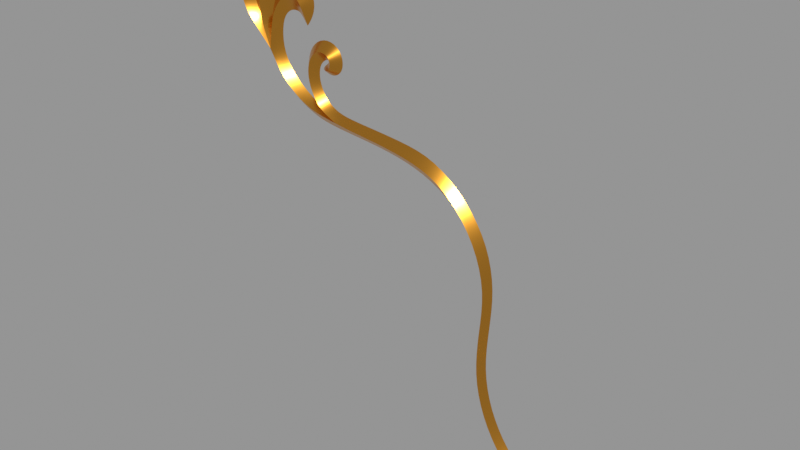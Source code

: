 # Source: after.blend  (saved by Blender 5.2.45; exported with 4.5.12 LTS)
import bpy
from mathutils import Matrix  # noqa: F401  (used for matrix-valued properties, if any)

bpy.ops.wm.read_factory_settings(use_empty=True)
scene = bpy.context.scene
scene.name = 'Scene'

# ---- materials (node trees are filled in below, after node groups)
mat_m_ouro = bpy.data.materials.new('M_Ouro')

# ---- material node trees
mat_m_ouro.use_nodes = True; mat_m_ouro.node_tree.nodes.clear()
_N = mat_m_ouro.node_tree.nodes; _L = mat_m_ouro.node_tree.links
n0 = _N.new('ShaderNodeBsdfPrincipled'); n0.name = 'Principled BSDF'; n0.location = (-200, 100)
n0.inputs[0].default_value = (0.7991, 0.3613, 0.04519, 1.0)
n0.inputs[1].default_value = 1.0
n0.inputs[2].default_value = 0.2477
n0.inputs[10].default_value = 0.005
n1 = _N.new('ShaderNodeOutputMaterial'); n1.name = 'Material Output'; n1.location = (200, 100)
_L.new(n0.outputs[0], n1.inputs[0])
n1.is_active_output = True

# ---- meshes
me_plane_001 = bpy.data.meshes.new('Plane.001')
me_plane_001.from_pydata([(0.03951, 6.731e-08, -0.0549), (0.01547, 6.706e-08, -0.03867), (0.1079, 6.703e-08, -0.05437), (0.09932, 6.744e-08, -0.06338), (0.1327, 6.661e-08, -0.0588), (0.125, 6.778e-08, -0.06944), (0.1567, 6.717e-08, -0.07775), (0.1484, 6.723e-08, -0.08311), (0.07393, 6.738e-08, -0.0606), (0.07739, 6.716e-08, -0.05161), (0.172, 6.734e-08, -0.1013), (0.1649, 6.732e-08, -0.1069), (0.1777, 6.729e-08, -0.1285), (0.1713, 6.73e-08, -0.1352), (0.1751, 6.734e-08, -0.1563), (0.167, 6.733e-08, -0.164), (0.1786, 6.692e-08, -0.2115), (0.1755, 6.73e-08, -0.2205), (0.1921, 6.783e-08, -0.2357), (0.1915, 6.779e-08, -0.2455), (0.2125, 6.611e-08, -0.2551), (0.2125, 6.774e-08, -0.264), (0.02102, 6.612e-08, -0.03008), (0.1727, 6.741e-08, -0.1842), (0.1665, 6.73e-08, -0.1931), (0.03995, -0.005269, -0.04933), (0.09873, -0.005271, -0.05824), (0.1288, -0.005271, -0.06394), (0.149, -0.005271, -0.07663), (0.07339, -0.005272, -0.05558), (0.1663, -0.005271, -0.1002), (0.1746, -0.005271, -0.1282), (0.1715, -0.005271, -0.1572), (0.1764, -0.005271, -0.2148), (0.1911, -0.005271, -0.2399), (0.2121, -0.005271, -0.2599), (0.01681, -0.005278, -0.0327), (0.1694, -0.005271, -0.1864), (0.2408, -0.005271, -0.2533), (0.2399, 6.673e-08, -0.2509), (0.01545, 6.706e-08, 0.04904), (0.01597, 6.706e-08, 0.04816), (0.01416, 6.706e-08, -0.01679), (0.008673, -0.005284, -0.01799), (0.004967, 6.719e-08, -0.02235), (0.01471, 6.706e-08, 0.04908), (0.01331, 6.67e-08, 0.01654), (0.001267, -0.005456, 0.02138), (-0.01108, 6.63e-08, 0.02045), (0.2412, 6.635e-08, -0.2562), (-0.01034, 6.706e-08, 0.03318), (-0.009795, 6.706e-08, 0.03318), (-0.009488, 6.706e-08, 0.03238), (-0.01251, -0.005273, 0.004672), (-0.01702, 6.781e-08, 0.002509), (-0.007216, 6.706e-08, 0.007302), (-0.0202, 6.677e-08, 0.02416), (-0.01455, -0.005271, 0.02308), (-0.008828, 6.706e-08, 0.02272), (0.002799, -0.005321, -0.003665), (-3.775e-05, 6.706e-08, -0.004453), (0.006106, 6.586e-08, -0.002577), (0.01715, 6.653e-08, 0.02962), (0.006359, -0.002728, 0.03512), (-0.004288, 6.588e-08, 0.03732), (-0.005683, 6.737e-08, -0.009343), (-0.002351, -0.005283, -0.006763), (0.008618, 6.638e-08, 0.00627), (0.0008561, -0.005389, 0.007255), (-0.00635, 6.776e-08, 0.003065), (0.0312, 6.683e-08, 0.006907), (0.03489, 6.706e-08, 0.001756), (0.03693, -0.005271, 0.01043), (0.01813, -0.005271, 0.01388), (0.01999, 6.674e-08, 0.006356), (0.01165, 6.731e-08, 0.01724), (0.04381, 6.818e-08, 0.01234), (0.03589, 6.706e-08, 0.0005845), (0.0371, 6.706e-08, 0.001625), (0.02435, -0.005271, 0.01909), (0.02213, 6.693e-08, 0.02872), (0.02462, 6.667e-08, 0.008446), (0.03363, -0.005271, 0.01786), (0.03939, 6.676e-08, 0.0264), (0.02907, 6.667e-08, 0.008286), (0.01515, 6.703e-08, -0.0002236), (0.006913, 6.745e-08, 0.006616), (0.01113, -0.005271, 0.003467), (-0.008659, 6.706e-08, 0.015), (-0.02223, 6.718e-08, 0.01418), (-0.0147, -0.005272, 0.01439), (0.03533, 6.731e-08, -0.03233), (0.044, 6.706e-08, -0.03171), (0.04304, 6.731e-08, -0.00656), (0.04952, 6.731e-08, -0.01782), (0.04945, 6.687e-08, -0.0249), (0.04853, 6.693e-08, -0.02241), (0.0449, 6.731e-08, -0.02163), (0.03526, 6.731e-08, -0.0168), (0.05007, 6.726e-08, -0.02079), (0.05563, 6.738e-08, -0.02722), (0.05238, 6.731e-08, -0.01748), (0.06401, 6.731e-08, -0.01128), (0.03967, -0.005271, -0.03202), (0.04594, -0.005271, -0.0121), (0.04813, 6.685e-08, -0.02402), (0.04008, -0.005271, -0.01922), (0.05487, -0.005271, -0.02285), (0.05761, -0.005271, -0.01369), (0.06379, 6.731e-08, -0.0228), (0.05224, 6.739e-08, -0.01937), (0.05824, -0.005271, -0.0198), (0.05112, 6.731e-08, -0.01731), (0.05477, 6.731e-08, -0.004371), (0.05255, -0.005271, -0.01099), (0.04877, 6.734e-08, -0.04108), (0.04404, 6.815e-08, -0.04762), (0.0456, -0.005271, -0.0436), (0.02598, 6.76e-08, -0.04807), (0.03097, 6.696e-08, -0.03935), (0.02779, -0.005272, -0.04237), (0.05972, 6.745e-08, -0.05909), (0.06155, 6.711e-08, -0.04987), (0.06136, -0.005271, -0.05358), (0.05009, -0.002533, -0.05027), (0.05091, -0.005271, -0.04877), (0.05375, 6.734e-08, -0.04571), (0.04966, -0.00527, -0.0517), (0.04841, 6.745e-08, -0.05734)], [], [(120, 36, 1, 118), (29, 26, 2, 9), (26, 27, 4, 2), (27, 28, 6, 4), (123, 29, 9, 122), (28, 30, 10, 6), (30, 31, 12, 10), (31, 32, 14, 12), (37, 33, 16, 23), (33, 34, 18, 16), (34, 35, 20, 18), (32, 37, 23, 14), (15, 24, 37, 32), (19, 21, 35, 34), (17, 19, 34, 33), (24, 17, 33, 37), (13, 15, 32, 31), (11, 13, 31, 30), (7, 11, 30, 28), (121, 8, 29, 123), (5, 7, 28, 27), (3, 5, 27, 26), (8, 3, 26, 29), (119, 22, 36, 120), (21, 49, 38, 35), (35, 38, 39, 20), (68, 59, 61, 67), (69, 60, 59, 68), (43, 36, 22, 42), (36, 43, 44, 1), (64, 48, 47, 63), (63, 47, 46, 62), (58, 52, 51, 57), (57, 51, 50, 56), (43, 60, 66), (53, 54, 65, 66), (90, 57, 56, 89), (88, 58, 57, 90), (40, 63, 62, 41), (45, 64, 63, 40), (59, 60, 43), (66, 60, 55, 53), (66, 65, 44, 43), (48, 69, 68, 47), (47, 68, 67, 46), (70, 71, 77, 72), (79, 73, 74, 81), (72, 77, 78, 76), (82, 72, 76, 83), (87, 43, 42, 85), (87, 73, 75, 86), (73, 79, 80, 75), (82, 79, 81, 84), (72, 82, 84, 70), (79, 82, 83, 80), (73, 87, 85, 74), (43, 61, 59), (87, 86, 61, 43), (55, 88, 90, 53), (53, 90, 89, 54), (117, 103, 91, 116), (106, 104, 93, 98), (107, 105, 95, 100), (103, 106, 98, 91), (111, 107, 100, 109), (114, 108, 102, 113), (112, 101, 108, 114), (110, 99, 107, 111), (92, 97, 106, 103), (99, 96, 105, 107), (97, 94, 104, 106), (115, 92, 103, 117), (101, 110, 111, 108), (108, 111, 109, 102), (94, 112, 114, 104), (104, 114, 113, 93), (116, 119, 120, 25), (25, 120, 118, 0), (0, 128, 127, 25), (123, 124, 127), (115, 117, 125, 126), (117, 116, 124, 125), (125, 124, 123), (127, 124, 116, 25), (126, 125, 123, 122), (127, 128, 121, 123)])
me_plane_001.polygons.foreach_set('use_smooth', [1, 1, 1, 1, 1, 1, 1, 1, 1, 1, 1, 1, 1, 1, 1, 1, 1, 1, 1, 1, 1, 1, 1, 1, 1, 1, 1, 1, 1, 1, 1, 1, 1, 1, 1, 1, 1, 1, 1, 1, 1, 1, 1, 1, 1, 1, 1, 1, 1, 1, 1, 1, 1, 1, 1, 1, 0, 1, 1, 1, 1, 1, 1, 1, 1, 1, 1, 1, 1, 1, 1, 1, 1, 1, 1, 1, 1, 1, 1, 1, 1, 1, 1, 1, 1, 1])
_k = set([(25, 120), (25, 127), (26, 27), (26, 29), (27, 28), (28, 30), (29, 123), (30, 31), (31, 32), (32, 37), (33, 34), (33, 37), (34, 35), (35, 38), (36, 43), (36, 120), (40, 63), (43, 59), (43, 60), (43, 66), (43, 87), (47, 63), (47, 68), (51, 57), (53, 66), (53, 90), (57, 90), (59, 68), (72, 77), (72, 82), (73, 79), (73, 87), (79, 82), (103, 106), (103, 117), (104, 106), (104, 114), (105, 107), (107, 111), (108, 111), (108, 114), (116, 124), (117, 125), (123, 124), (123, 125), (123, 127)])
me_plane_001.attributes.new('sharp_edge', 'BOOLEAN', 'EDGE').data.foreach_set('value', [ (min(e.vertices), max(e.vertices)) in _k for e in me_plane_001.edges])
_k = {(4, 6): 1.0, (123, 124): 1.0, (32, 37): 1.0, (34, 35): 1.0, (33, 34): 1.0, (33, 37): 1.0, (31, 32): 1.0, (28, 30): 1.0, (29, 123): 1.0, (27, 28): 1.0, (26, 27): 1.0, (26, 29): 1.0, (36, 120): 1.0, (35, 38): 1.0, (40, 63): 1.0, (36, 43): 1.0, (47, 68): 1.0, (48, 64): 1.0, (30, 31): 1.0, (51, 57): 1.0, (55, 88): 1.0, (57, 90): 1.0, (52, 58): 1.0, (47, 63): 1.0, (43, 66): 1.0, (43, 59): 1.0, (53, 66): 1.0, (43, 60): 1.0, (55, 60): 1.0, (45, 64): 1.0, (60, 69): 1.0, (59, 68): 1.0, (48, 69): 1.0, (72, 77): 1.0, (72, 82): 1.0, (73, 87): 1.0, (73, 79): 1.0, (79, 82): 1.0, (43, 87): 1.0, (43, 61): 1.0, (58, 88): 1.0, (53, 90): 1.0, (108, 114): 1.0, (107, 111): 1.0, (103, 106): 1.0, (105, 107): 1.0, (104, 106): 1.0, (103, 117): 1.0, (108, 111): 1.0, (104, 114): 1.0, (25, 120): 1.0, (123, 127): 1.0, (123, 125): 1.0, (116, 124): 1.0, (117, 125): 1.0, (25, 127): 1.0}
me_plane_001.attributes.new('crease_edge', 'FLOAT', 'EDGE').data.foreach_set('value', [_k.get((min(e.vertices), max(e.vertices)), 0.0) for e in me_plane_001.edges])
_uv = me_plane_001.uv_layers.new(name='UVMap')
_uv.uv.foreach_set('vector', [0.5, 1.0, 0.5, 1.0, 1.0, 1.0, 1.0, 1.0, 0.5, 0.0, 0.5, 0.0, 0.0, 0.0, 0.0, 0.0, 0.5, 0.0, 0.5, 0.0, 0.0, 0.0, 0.0, 0.0, 0.5, 0.0, 0.5, 0.0, 0.0, 0.0, 0.0, 0.0, 0.5, 0.0, 0.5, 0.0, 0.0, 0.0, 0.0, 0.0, 0.5, 0.0, 0.5, 0.0, 0.0, 0.0, 0.0, 0.0, 0.5, 0.0, 0.5, 0.0, 0.0, 0.0, 0.0, 0.0, 0.5, 0.0, 0.5, 0.0, 0.0, 0.0, 0.0, 0.0, 0.5, 0.0, 0.5, 0.0, 0.0, 0.0, 0.0, 0.0, 0.5, 0.0, 0.5, 0.0, 0.0, 0.0, 0.0, 0.0, 0.5, 0.0, 0.5, 0.0, 0.0, 0.0, 0.0, 0.0, 0.5, 0.0, 0.5, 0.0, 0.0, 0.0, 0.0, 0.0, 1.0, 0.0, 1.0, 0.0, 0.5, 0.0, 0.5, 0.0, 1.0, 0.0, 1.0, 0.0, 0.5, 0.0, 0.5, 0.0, 1.0, 0.0, 1.0, 0.0, 0.5, 0.0, 0.5, 0.0, 1.0, 0.0, 1.0, 0.0, 0.5, 0.0, 0.5, 0.0, 1.0, 0.0, 1.0, 0.0, 0.5, 0.0, 0.5, 0.0, 1.0, 0.0, 1.0, 0.0, 0.5, 0.0, 0.5, 0.0, 1.0, 0.0, 1.0, 0.0, 0.5, 0.0, 0.5, 0.0, 1.0, 0.0, 1.0, 0.0, 0.5, 0.0, 0.5, 0.0, 1.0, 0.0, 1.0, 0.0, 0.5, 0.0, 0.5, 0.0, 1.0, 0.0, 1.0, 0.0, 0.5, 0.0, 0.5, 0.0, 1.0, 0.0, 1.0, 0.0, 0.5, 0.0, 0.5, 0.0, 0.0, 1.0, 0.0, 1.0, 0.5, 1.0, 0.5, 1.0, 1.0, 0.0, 1.0, 0.0, 0.5, 0.0, 0.5, 0.0, 0.5, 0.0, 0.5, 0.0, 0.0, 0.0, 0.0, 0.0, 0.4793, 1.0, 0.4835, 1.0, 0.4637, 1.0, 0.4601, 1.0, 0.496, 1.0, 0.4961, 1.0, 0.4835, 1.0, 0.4793, 1.0, 0.4864, 1.0, 0.4917, 1.0, 0.4843, 1.0, 0.4686, 1.0, 0.4917, 1.0, 0.4864, 1.0, 0.497, 1.0, 0.5, 1.0, 0.4953, 1.0, 0.4959, 1.0, 0.4751, 1.0, 0.4694, 1.0, 0.4694, 1.0, 0.4751, 1.0, 0.4566, 1.0, 0.4506, 1.0, 0.4959, 1.0, 0.4947, 1.0, 0.5, 1.0, 0.5, 1.0, 0.5, 1.0, 0.5, 1.0, 1.0, 1.0, 1.0, 1.0, 0.5, 1.0, 0.4985, 1.0, 0.5, 1.0, 0.5, 1.0, 1.0, 1.0, 1.0, 1.0, 0.6409, 1.0, 0.5, 1.0, 0.5, 1.0, 1.0, 1.0, 1.0, 1.0, 0.4965, 1.0, 0.4959, 1.0, 0.5, 1.0, 0.5, 1.0, 0.4637, 1.0, 0.4694, 1.0, 0.4506, 1.0, 0.4446, 1.0, 0.4947, 1.0, 0.4953, 1.0, 0.4694, 1.0, 0.4637, 1.0, 0.4835, 1.0, 0.4985, 1.0, 0.5, 1.0, 0.5, 1.0, 0.4985, 1.0, 0.497, 1.0, 0.5, 1.0, 0.6409, 1.0, 1.0, 1.0, 1.0, 1.0, 0.6914, 1.0, 0.4959, 1.0, 0.496, 1.0, 0.4793, 1.0, 0.4751, 1.0, 0.4751, 1.0, 0.4793, 1.0, 0.4601, 1.0, 0.4566, 1.0, 0.0, 1.0, 0.0, 1.0, 0.2125, 1.0, 0.2125, 1.0, 0.2901, 1.0, 0.3676, 1.0, 0.0, 1.0, 0.0, 1.0, 0.423, 1.0, 0.423, 1.0, 0.4411, 1.0, 0.4411, 1.0, 0.4342, 1.0, 0.423, 1.0, 0.4411, 1.0, 0.4475, 1.0, 0.3289, 1.0, 0.2902, 1.0, 0.0, 1.0, 0.0, 1.0, 0.3289, 1.0, 0.3676, 1.0, 0.4666, 1.0, 0.4833, 1.0, 0.4679, 1.0, 0.4454, 1.0, 0.4539, 1.0, 0.4666, 1.0, 0.2513, 1.0, 0.2901, 1.0, 0.0, 1.0, 0.0, 1.0, 0.2125, 1.0, 0.2513, 1.0, 0.0, 1.0, 0.0, 1.0, 0.4454, 1.0, 0.4342, 1.0, 0.4475, 1.0, 0.4539, 1.0, 0.3676, 1.0, 0.3289, 1.0, 0.0, 1.0, 0.0, 1.0, 0.0, 0.0, 0.0, 0.0, 0.0, 0.0, 0.3289, 1.0, 0.4833, 1.0, 0.0, 0.0, 0.2902, 1.0, 0.497, 1.0, 0.4965, 1.0, 0.5, 1.0, 0.5, 1.0, 0.5, 1.0, 0.5, 1.0, 1.0, 1.0, 1.0, 1.0, 0.0, 0.0, 0.0, 0.0, 0.0, 0.0, 0.0, 0.0, 0.0, 0.0, 0.0, 0.0, 0.0, 0.0, 0.0, 0.0, 0.0, 0.0, 0.0, 0.0, 0.0, 0.0, 0.0, 0.0, 0.0, 0.0, 0.0, 0.0, 0.0, 0.0, 0.0, 0.0, 0.0, 0.0, 0.0, 0.0, 0.0, 0.0, 0.0, 0.0, 0.0, 0.0, 0.0, 0.0, 0.0, 0.0, 0.0, 0.0, 0.0, 0.0, 0.0, 0.0, 0.0, 0.0, 0.0, 0.0, 0.0, 0.0, 0.0, 0.0, 0.0, 0.0, 0.0, 0.0, 0.0, 0.0, 0.0, 0.0, 0.0, 0.0, 0.0, 0.0, 0.0, 0.0, 0.0, 0.0, 0.0, 0.0, 0.0, 0.0, 0.0, 0.0, 0.0, 0.0, 0.0, 0.0, 0.0, 0.0, 0.0, 0.0, 0.0, 0.0, 0.0, 0.0, 0.0, 0.0, 0.0, 0.0, 0.0, 0.0, 0.0, 0.0, 0.0, 0.0, 0.0, 0.0, 0.0, 0.0, 0.0, 0.0, 0.0, 0.0, 0.0, 0.0, 0.0, 0.0, 0.0, 0.0, 0.0, 0.0, 0.0, 0.0, 0.0, 0.0, 0.0, 0.0, 0.0, 0.0, 0.0, 1.0, 0.0, 1.0, 0.5, 1.0, 0.5, 1.0, 0.5, 1.0, 0.5, 1.0, 1.0, 1.0, 1.0, 1.0, 1.0, 0.0, 1.0, 0.0, 0.5, 0.0, 0.5, 0.0, 0.0, 1.0, 0.0, 1.0, 0.251, 1.0, 0.0, 0.0, 0.0, 0.0, 0.0, 0.0, 0.0, 0.0, 0.0, 0.0, 0.0, 1.0, 0.0, 1.0, 0.0, 0.4546, 0.0, 0.4546, 0.0, 1.0, 0.0, 1.0, 0.251, 1.0, 0.0, 1.0, 0.0, 1.0, 0.5, 1.0, 0.0, 0.0, 0.0, 0.0, 0.0, 0.0, 0.0, 0.0, 0.5, 0.0, 1.0, 0.0, 1.0, 0.0, 0.5, 0.0])
me_plane_001.materials.append(mat_m_ouro)
me_plane_001.update()

# ---- objects
ob_plane_001 = bpy.data.objects.new('Plane.001', me_plane_001)

# ---- transforms, parenting, visibility, modifiers, constraints
ob_plane_001.location = (0.05795, -0.06228, 2.119)
ob_plane_001.color = (0.85, 0.82, 0.76, 1.0)
_m = ob_plane_001.modifiers.new('Subdivision', 'SUBSURF')
_m.show_only_control_edges = False

# ---- collection membership
scene.collection.objects.link(ob_plane_001)

# ---- scene / render settings (as saved in the file)
scene.frame_start = 0; scene.frame_end = 20; scene.frame_set(0)
scene.render.engine = 'CYCLES'
scene.render.image_settings.quality = 100
scene.render.image_settings.compression = 100
scene.render.fps = 60
scene.render.film_transparent = True
scene.render.bake_bias = 0.0
scene.render.bake_samples = 0
scene.cycles.samples = 1024
scene.eevee.taa_render_samples = 16
scene.eevee.use_gtao = True
scene.eevee.fast_gi_thickness_far = 0.0
scene.eevee.ray_tracing_options.trace_max_roughness = 0.0
scene.eevee.use_raytracing = True
scene.view_settings.view_transform = 'Standard'
bpy.context.view_layer.update()

# ---- added for rendering (the .blend has no active camera and no usable light): camera, sun + grey world if the file has none
cam_auto = bpy.data.cameras.new('AutoCamera')
cam_auto.lens = 50.0
cam_auto.sensor_width = 36.0
cam_auto.clip_end = 1000.0
ob_auto_camera = bpy.data.objects.new('AutoCamera', cam_auto)
scene.collection.objects.link(ob_auto_camera)
ob_auto_camera.location = (0.546051, -0.519345, 2.31473)
ob_auto_camera.rotation_euler = (1.09748, -7.21219e-08, 0.694738)
scene.camera = ob_auto_camera
light_auto_sun = bpy.data.lights.new('AutoSun', 'SUN')
light_auto_sun.energy = 3.0
light_auto_sun.angle = 0.0523599
ob_auto_sun = bpy.data.objects.new('AutoSun', light_auto_sun)
scene.collection.objects.link(ob_auto_sun)
ob_auto_sun.rotation_euler = (0.872665, 0.174533, 0.523599)
if scene.world is None:
    world_auto = bpy.data.worlds.new('AutoWorld')
    world_auto.color = (0.3, 0.3, 0.3)
    scene.world = world_auto
bpy.context.view_layer.update()
